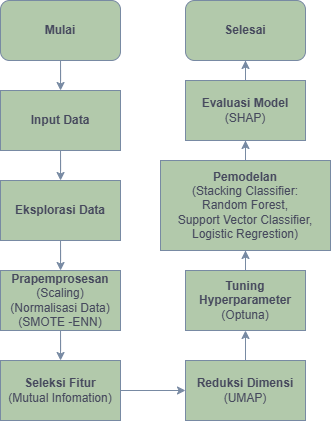

The diagram above was exported from draw.io. Its source (the exported page's mxGraphModel, read from the mxfile embedded in the PNG):
<mxGraphModel dx="611" dy="588" grid="1" gridSize="10" guides="1" tooltips="1" connect="1" arrows="1" fold="1" page="1" pageScale="1" pageWidth="850" pageHeight="1100" math="0" shadow="0" adaptiveColors="auto">
  <root>
    <mxCell id="0" />
    <mxCell id="1" parent="0" />
    <mxCell id="lnsRDgZsW32cu3sxPeNp-15" value="" style="edgeStyle=orthogonalEdgeStyle;rounded=0;orthogonalLoop=1;jettySize=auto;html=1;strokeColor=#788AA3;fontColor=#46495D;fillColor=#B2C9AB;" edge="1" parent="1" source="lnsRDgZsW32cu3sxPeNp-3" target="lnsRDgZsW32cu3sxPeNp-4">
      <mxGeometry relative="1" as="geometry" />
    </mxCell>
    <mxCell id="lnsRDgZsW32cu3sxPeNp-3" value="&lt;b&gt;&lt;font face=&quot;Helvetica&quot; style=&quot;font-size: 12px;&quot;&gt;Mulai&lt;/font&gt;&lt;/b&gt;" style="rounded=1;whiteSpace=wrap;html=1;strokeColor=#788AA3;fontColor=#46495D;fillColor=#B2C9AB;" vertex="1" parent="1">
      <mxGeometry x="140" y="70" width="120" height="60" as="geometry" />
    </mxCell>
    <mxCell id="lnsRDgZsW32cu3sxPeNp-16" value="" style="edgeStyle=orthogonalEdgeStyle;rounded=0;orthogonalLoop=1;jettySize=auto;html=1;strokeColor=#788AA3;fontColor=#46495D;fillColor=#B2C9AB;" edge="1" parent="1" source="lnsRDgZsW32cu3sxPeNp-4" target="lnsRDgZsW32cu3sxPeNp-5">
      <mxGeometry relative="1" as="geometry" />
    </mxCell>
    <mxCell id="lnsRDgZsW32cu3sxPeNp-4" value="Input Data" style="rounded=0;whiteSpace=wrap;html=1;strokeColor=#788AA3;fontColor=#46495D;fillColor=#B2C9AB;fontStyle=1" vertex="1" parent="1">
      <mxGeometry x="140" y="160" width="120" height="60" as="geometry" />
    </mxCell>
    <mxCell id="lnsRDgZsW32cu3sxPeNp-17" value="" style="edgeStyle=orthogonalEdgeStyle;rounded=0;orthogonalLoop=1;jettySize=auto;html=1;strokeColor=#788AA3;fontColor=#46495D;fillColor=#B2C9AB;" edge="1" parent="1" source="lnsRDgZsW32cu3sxPeNp-5" target="lnsRDgZsW32cu3sxPeNp-6">
      <mxGeometry relative="1" as="geometry" />
    </mxCell>
    <mxCell id="lnsRDgZsW32cu3sxPeNp-5" value="Eksplorasi Data" style="rounded=0;whiteSpace=wrap;html=1;strokeColor=#788AA3;fontColor=#46495D;fillColor=#B2C9AB;fontStyle=1" vertex="1" parent="1">
      <mxGeometry x="140" y="250" width="120" height="60" as="geometry" />
    </mxCell>
    <mxCell id="lnsRDgZsW32cu3sxPeNp-18" value="" style="edgeStyle=orthogonalEdgeStyle;rounded=0;orthogonalLoop=1;jettySize=auto;html=1;strokeColor=#788AA3;fontColor=#46495D;fillColor=#B2C9AB;" edge="1" parent="1" source="lnsRDgZsW32cu3sxPeNp-6" target="lnsRDgZsW32cu3sxPeNp-7">
      <mxGeometry relative="1" as="geometry" />
    </mxCell>
    <mxCell id="lnsRDgZsW32cu3sxPeNp-6" value="Prapemprosesan&lt;div&gt;&lt;span style=&quot;font-weight: normal;&quot;&gt;(Scaling)&lt;/span&gt;&lt;/div&gt;&lt;div&gt;&lt;span style=&quot;font-weight: normal;&quot;&gt;(Normalisasi Data)&lt;br&gt;&lt;/span&gt;&lt;div&gt;&lt;span style=&quot;font-weight: normal;&quot;&gt;(SMOTE -ENN)&lt;/span&gt;&lt;/div&gt;&lt;/div&gt;" style="rounded=0;whiteSpace=wrap;html=1;strokeColor=#788AA3;fontColor=#46495D;fillColor=#B2C9AB;fontStyle=1" vertex="1" parent="1">
      <mxGeometry x="140" y="340" width="120" height="60" as="geometry" />
    </mxCell>
    <mxCell id="lnsRDgZsW32cu3sxPeNp-19" value="" style="edgeStyle=orthogonalEdgeStyle;rounded=0;orthogonalLoop=1;jettySize=auto;html=1;strokeColor=#788AA3;fontColor=#46495D;fillColor=#B2C9AB;" edge="1" parent="1" source="lnsRDgZsW32cu3sxPeNp-7" target="lnsRDgZsW32cu3sxPeNp-8">
      <mxGeometry relative="1" as="geometry" />
    </mxCell>
    <mxCell id="lnsRDgZsW32cu3sxPeNp-7" value="Seleksi Fitur&lt;div&gt;&lt;span style=&quot;font-weight: normal;&quot;&gt;(Mutual Infomation)&lt;/span&gt;&lt;/div&gt;" style="rounded=0;whiteSpace=wrap;html=1;strokeColor=#788AA3;fontColor=#46495D;fillColor=#B2C9AB;fontStyle=1" vertex="1" parent="1">
      <mxGeometry x="140" y="430" width="120" height="60" as="geometry" />
    </mxCell>
    <mxCell id="lnsRDgZsW32cu3sxPeNp-20" value="" style="edgeStyle=orthogonalEdgeStyle;rounded=0;orthogonalLoop=1;jettySize=auto;html=1;strokeColor=#788AA3;fontColor=#46495D;fillColor=#B2C9AB;" edge="1" parent="1" source="lnsRDgZsW32cu3sxPeNp-8" target="lnsRDgZsW32cu3sxPeNp-11">
      <mxGeometry relative="1" as="geometry" />
    </mxCell>
    <mxCell id="lnsRDgZsW32cu3sxPeNp-8" value="Reduksi Dimensi&lt;div&gt;&lt;span style=&quot;font-weight: normal;&quot;&gt;(UMAP)&lt;/span&gt;&lt;/div&gt;" style="rounded=0;whiteSpace=wrap;html=1;strokeColor=#788AA3;fontColor=#46495D;fillColor=#B2C9AB;fontStyle=1" vertex="1" parent="1">
      <mxGeometry x="325" y="430" width="120" height="60" as="geometry" />
    </mxCell>
    <mxCell id="lnsRDgZsW32cu3sxPeNp-27" value="" style="edgeStyle=orthogonalEdgeStyle;rounded=0;orthogonalLoop=1;jettySize=auto;html=1;strokeColor=#788AA3;fontColor=#46495D;fillColor=#B2C9AB;" edge="1" parent="1" source="lnsRDgZsW32cu3sxPeNp-9" target="lnsRDgZsW32cu3sxPeNp-10">
      <mxGeometry relative="1" as="geometry" />
    </mxCell>
    <mxCell id="lnsRDgZsW32cu3sxPeNp-9" value="Pemodelan&lt;div&gt;&lt;span style=&quot;font-weight: normal;&quot;&gt;(Stacking Classifier:&lt;/span&gt;&lt;/div&gt;&lt;div&gt;&lt;span style=&quot;font-weight: normal;&quot;&gt;Random Forest,&lt;/span&gt;&lt;/div&gt;&lt;div&gt;&lt;span style=&quot;font-weight: normal;&quot;&gt;Support Vector Classifier,&lt;/span&gt;&lt;/div&gt;&lt;div&gt;&lt;span style=&quot;font-weight: normal;&quot;&gt;Logistic Regrestion)&lt;/span&gt;&lt;/div&gt;" style="rounded=0;whiteSpace=wrap;html=1;strokeColor=#788AA3;fontColor=#46495D;fillColor=#B2C9AB;fontStyle=1" vertex="1" parent="1">
      <mxGeometry x="300" y="230" width="170" height="90" as="geometry" />
    </mxCell>
    <mxCell id="lnsRDgZsW32cu3sxPeNp-28" value="" style="edgeStyle=orthogonalEdgeStyle;rounded=0;orthogonalLoop=1;jettySize=auto;html=1;strokeColor=#788AA3;fontColor=#46495D;fillColor=#B2C9AB;" edge="1" parent="1" source="lnsRDgZsW32cu3sxPeNp-10" target="lnsRDgZsW32cu3sxPeNp-12">
      <mxGeometry relative="1" as="geometry" />
    </mxCell>
    <mxCell id="lnsRDgZsW32cu3sxPeNp-10" value="Evaluasi Model&lt;div&gt;&lt;span style=&quot;font-weight: normal;&quot;&gt;(SHAP)&lt;/span&gt;&lt;/div&gt;" style="rounded=0;whiteSpace=wrap;html=1;strokeColor=#788AA3;fontColor=#46495D;fillColor=#B2C9AB;fontStyle=1" vertex="1" parent="1">
      <mxGeometry x="325" y="150" width="120" height="60" as="geometry" />
    </mxCell>
    <mxCell id="lnsRDgZsW32cu3sxPeNp-21" value="" style="edgeStyle=orthogonalEdgeStyle;rounded=0;orthogonalLoop=1;jettySize=auto;html=1;strokeColor=#788AA3;fontColor=#46495D;fillColor=#B2C9AB;" edge="1" parent="1" source="lnsRDgZsW32cu3sxPeNp-11" target="lnsRDgZsW32cu3sxPeNp-9">
      <mxGeometry relative="1" as="geometry" />
    </mxCell>
    <mxCell id="lnsRDgZsW32cu3sxPeNp-11" value="Tuning Hyperparameter&lt;div&gt;&lt;span style=&quot;font-weight: normal;&quot;&gt;(Optuna)&lt;/span&gt;&lt;/div&gt;" style="rounded=0;whiteSpace=wrap;html=1;strokeColor=#788AA3;fontColor=#46495D;fillColor=#B2C9AB;fontStyle=1" vertex="1" parent="1">
      <mxGeometry x="325" y="340" width="120" height="60" as="geometry" />
    </mxCell>
    <mxCell id="lnsRDgZsW32cu3sxPeNp-12" value="Selesai" style="rounded=1;whiteSpace=wrap;html=1;strokeColor=#788AA3;fontColor=#46495D;fillColor=#B2C9AB;fontStyle=1" vertex="1" parent="1">
      <mxGeometry x="325" y="70" width="120" height="60" as="geometry" />
    </mxCell>
  </root>
</mxGraphModel>